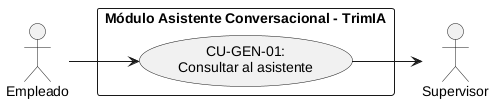

The diagram above was rendered by PlantUML. Its source (embedded in the PNG):
@startuml 02-asistente-conversacional
!pragma layout smetana
left to right direction
skinparam packageStyle rectangle
skinparam shadowing false
skinparam defaultFontName Arial

actor "Empleado" as Empleado
actor "Supervisor" as Supervisor

rectangle "Módulo Asistente Conversacional - TrimIA" {
  usecase "CU-GEN-01:\nConsultar al asistente" as CU_GEN_01
}

Empleado --> CU_GEN_01
CU_GEN_01 --> Supervisor
@enduml